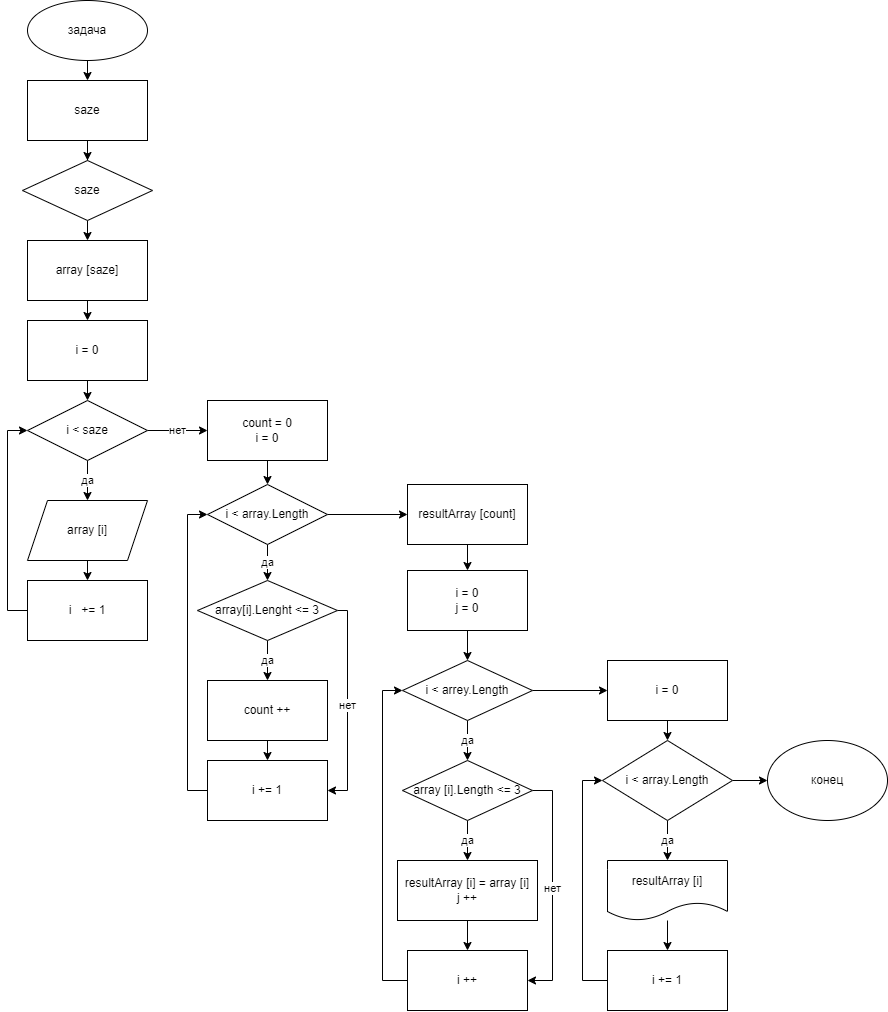

The diagram above was exported from draw.io. Its source (the exported page's mxGraphModel, read from the mxfile embedded in the PNG):
<mxGraphModel dx="1065" dy="449" grid="1" gridSize="10" guides="1" tooltips="1" connect="1" arrows="1" fold="1" page="1" pageScale="1" pageWidth="827" pageHeight="1169" math="0" shadow="0">
  <root>
    <mxCell id="0" />
    <mxCell id="1" parent="0" />
    <mxCell id="w7kJeDUXnY1xwoIXScX8-4" style="edgeStyle=orthogonalEdgeStyle;rounded=0;orthogonalLoop=1;jettySize=auto;html=1;exitX=0.5;exitY=1;exitDx=0;exitDy=0;entryX=0.5;entryY=0;entryDx=0;entryDy=0;" edge="1" parent="1" source="w7kJeDUXnY1xwoIXScX8-1" target="w7kJeDUXnY1xwoIXScX8-2">
      <mxGeometry relative="1" as="geometry">
        <mxPoint x="120" y="120" as="targetPoint" />
      </mxGeometry>
    </mxCell>
    <mxCell id="w7kJeDUXnY1xwoIXScX8-1" value="задача" style="ellipse;whiteSpace=wrap;html=1;" vertex="1" parent="1">
      <mxGeometry x="60" y="40" width="120" height="60" as="geometry" />
    </mxCell>
    <mxCell id="w7kJeDUXnY1xwoIXScX8-5" value="" style="edgeStyle=orthogonalEdgeStyle;rounded=0;orthogonalLoop=1;jettySize=auto;html=1;" edge="1" parent="1" source="w7kJeDUXnY1xwoIXScX8-2" target="w7kJeDUXnY1xwoIXScX8-3">
      <mxGeometry relative="1" as="geometry" />
    </mxCell>
    <mxCell id="w7kJeDUXnY1xwoIXScX8-2" value="saze" style="rounded=0;whiteSpace=wrap;html=1;" vertex="1" parent="1">
      <mxGeometry x="60" y="120" width="120" height="60" as="geometry" />
    </mxCell>
    <mxCell id="w7kJeDUXnY1xwoIXScX8-8" style="edgeStyle=orthogonalEdgeStyle;rounded=0;orthogonalLoop=1;jettySize=auto;html=1;exitX=0.5;exitY=1;exitDx=0;exitDy=0;entryX=0.5;entryY=0;entryDx=0;entryDy=0;" edge="1" parent="1" source="w7kJeDUXnY1xwoIXScX8-3" target="w7kJeDUXnY1xwoIXScX8-7">
      <mxGeometry relative="1" as="geometry" />
    </mxCell>
    <mxCell id="w7kJeDUXnY1xwoIXScX8-3" value="saze" style="rhombus;whiteSpace=wrap;html=1;" vertex="1" parent="1">
      <mxGeometry x="55" y="200" width="130" height="60" as="geometry" />
    </mxCell>
    <mxCell id="w7kJeDUXnY1xwoIXScX8-10" style="edgeStyle=orthogonalEdgeStyle;rounded=0;orthogonalLoop=1;jettySize=auto;html=1;exitX=0.5;exitY=1;exitDx=0;exitDy=0;entryX=0.5;entryY=0;entryDx=0;entryDy=0;" edge="1" parent="1" source="w7kJeDUXnY1xwoIXScX8-7" target="w7kJeDUXnY1xwoIXScX8-9">
      <mxGeometry relative="1" as="geometry" />
    </mxCell>
    <mxCell id="w7kJeDUXnY1xwoIXScX8-7" value="array [saze]" style="rounded=0;whiteSpace=wrap;html=1;" vertex="1" parent="1">
      <mxGeometry x="60" y="280" width="120" height="60" as="geometry" />
    </mxCell>
    <mxCell id="w7kJeDUXnY1xwoIXScX8-12" style="edgeStyle=orthogonalEdgeStyle;rounded=0;orthogonalLoop=1;jettySize=auto;html=1;exitX=0.5;exitY=1;exitDx=0;exitDy=0;entryX=0.5;entryY=0;entryDx=0;entryDy=0;" edge="1" parent="1" source="w7kJeDUXnY1xwoIXScX8-9" target="w7kJeDUXnY1xwoIXScX8-11">
      <mxGeometry relative="1" as="geometry" />
    </mxCell>
    <mxCell id="w7kJeDUXnY1xwoIXScX8-9" value="i = 0" style="rounded=0;whiteSpace=wrap;html=1;" vertex="1" parent="1">
      <mxGeometry x="60" y="360" width="120" height="60" as="geometry" />
    </mxCell>
    <mxCell id="w7kJeDUXnY1xwoIXScX8-13" value="да" style="edgeStyle=orthogonalEdgeStyle;rounded=0;orthogonalLoop=1;jettySize=auto;html=1;exitX=0.5;exitY=1;exitDx=0;exitDy=0;" edge="1" parent="1" source="w7kJeDUXnY1xwoIXScX8-11">
      <mxGeometry relative="1" as="geometry">
        <mxPoint x="120" y="540" as="targetPoint" />
      </mxGeometry>
    </mxCell>
    <mxCell id="w7kJeDUXnY1xwoIXScX8-20" value="нет" style="edgeStyle=orthogonalEdgeStyle;rounded=0;orthogonalLoop=1;jettySize=auto;html=1;exitX=1;exitY=0.5;exitDx=0;exitDy=0;entryX=0;entryY=0.5;entryDx=0;entryDy=0;" edge="1" parent="1" source="w7kJeDUXnY1xwoIXScX8-11" target="w7kJeDUXnY1xwoIXScX8-19">
      <mxGeometry relative="1" as="geometry" />
    </mxCell>
    <mxCell id="w7kJeDUXnY1xwoIXScX8-11" value="i &amp;lt; saze" style="rhombus;whiteSpace=wrap;html=1;" vertex="1" parent="1">
      <mxGeometry x="60" y="440" width="120" height="60" as="geometry" />
    </mxCell>
    <mxCell id="w7kJeDUXnY1xwoIXScX8-17" style="edgeStyle=orthogonalEdgeStyle;rounded=0;orthogonalLoop=1;jettySize=auto;html=1;exitX=0.5;exitY=1;exitDx=0;exitDy=0;entryX=0.5;entryY=0;entryDx=0;entryDy=0;" edge="1" parent="1" source="w7kJeDUXnY1xwoIXScX8-15" target="w7kJeDUXnY1xwoIXScX8-16">
      <mxGeometry relative="1" as="geometry" />
    </mxCell>
    <mxCell id="w7kJeDUXnY1xwoIXScX8-15" value="array [i]" style="shape=parallelogram;perimeter=parallelogramPerimeter;whiteSpace=wrap;html=1;fixedSize=1;" vertex="1" parent="1">
      <mxGeometry x="60" y="540" width="120" height="60" as="geometry" />
    </mxCell>
    <mxCell id="w7kJeDUXnY1xwoIXScX8-18" style="edgeStyle=orthogonalEdgeStyle;rounded=0;orthogonalLoop=1;jettySize=auto;html=1;exitX=0;exitY=0.5;exitDx=0;exitDy=0;entryX=0;entryY=0.5;entryDx=0;entryDy=0;" edge="1" parent="1" source="w7kJeDUXnY1xwoIXScX8-16" target="w7kJeDUXnY1xwoIXScX8-11">
      <mxGeometry relative="1" as="geometry" />
    </mxCell>
    <mxCell id="w7kJeDUXnY1xwoIXScX8-16" value="i&amp;nbsp; &amp;nbsp;+= 1" style="rounded=0;whiteSpace=wrap;html=1;" vertex="1" parent="1">
      <mxGeometry x="60" y="620" width="120" height="60" as="geometry" />
    </mxCell>
    <mxCell id="w7kJeDUXnY1xwoIXScX8-22" style="edgeStyle=orthogonalEdgeStyle;rounded=0;orthogonalLoop=1;jettySize=auto;html=1;exitX=0.5;exitY=1;exitDx=0;exitDy=0;entryX=0.5;entryY=0;entryDx=0;entryDy=0;" edge="1" parent="1" source="w7kJeDUXnY1xwoIXScX8-19" target="w7kJeDUXnY1xwoIXScX8-21">
      <mxGeometry relative="1" as="geometry" />
    </mxCell>
    <mxCell id="w7kJeDUXnY1xwoIXScX8-19" value="count = 0&lt;br&gt;i = 0" style="rounded=0;whiteSpace=wrap;html=1;" vertex="1" parent="1">
      <mxGeometry x="240" y="440" width="120" height="60" as="geometry" />
    </mxCell>
    <mxCell id="w7kJeDUXnY1xwoIXScX8-24" value="да" style="edgeStyle=orthogonalEdgeStyle;rounded=0;orthogonalLoop=1;jettySize=auto;html=1;" edge="1" parent="1" source="w7kJeDUXnY1xwoIXScX8-21" target="w7kJeDUXnY1xwoIXScX8-23">
      <mxGeometry relative="1" as="geometry" />
    </mxCell>
    <mxCell id="w7kJeDUXnY1xwoIXScX8-51" style="edgeStyle=orthogonalEdgeStyle;rounded=0;orthogonalLoop=1;jettySize=auto;html=1;exitX=1;exitY=0.5;exitDx=0;exitDy=0;entryX=0;entryY=0.5;entryDx=0;entryDy=0;" edge="1" parent="1" source="w7kJeDUXnY1xwoIXScX8-21" target="w7kJeDUXnY1xwoIXScX8-50">
      <mxGeometry relative="1" as="geometry" />
    </mxCell>
    <mxCell id="w7kJeDUXnY1xwoIXScX8-21" value="i &amp;lt; array.Length" style="rhombus;whiteSpace=wrap;html=1;" vertex="1" parent="1">
      <mxGeometry x="240" y="524" width="120" height="60" as="geometry" />
    </mxCell>
    <mxCell id="w7kJeDUXnY1xwoIXScX8-26" value="да" style="edgeStyle=orthogonalEdgeStyle;rounded=0;orthogonalLoop=1;jettySize=auto;html=1;exitX=0.5;exitY=1;exitDx=0;exitDy=0;entryX=0.5;entryY=0;entryDx=0;entryDy=0;" edge="1" parent="1" source="w7kJeDUXnY1xwoIXScX8-23" target="w7kJeDUXnY1xwoIXScX8-25">
      <mxGeometry relative="1" as="geometry" />
    </mxCell>
    <mxCell id="w7kJeDUXnY1xwoIXScX8-34" value="нет" style="edgeStyle=orthogonalEdgeStyle;rounded=0;orthogonalLoop=1;jettySize=auto;html=1;exitX=1;exitY=0.5;exitDx=0;exitDy=0;entryX=1;entryY=0.5;entryDx=0;entryDy=0;" edge="1" parent="1" source="w7kJeDUXnY1xwoIXScX8-23" target="w7kJeDUXnY1xwoIXScX8-27">
      <mxGeometry relative="1" as="geometry">
        <Array as="points">
          <mxPoint x="380" y="650" />
          <mxPoint x="380" y="830" />
        </Array>
      </mxGeometry>
    </mxCell>
    <mxCell id="w7kJeDUXnY1xwoIXScX8-23" value="array[i].Lenght &amp;lt;= 3" style="rhombus;whiteSpace=wrap;html=1;" vertex="1" parent="1">
      <mxGeometry x="230" y="620" width="140" height="60" as="geometry" />
    </mxCell>
    <mxCell id="w7kJeDUXnY1xwoIXScX8-28" style="edgeStyle=orthogonalEdgeStyle;rounded=0;orthogonalLoop=1;jettySize=auto;html=1;exitX=0.5;exitY=1;exitDx=0;exitDy=0;entryX=0.5;entryY=0;entryDx=0;entryDy=0;" edge="1" parent="1" source="w7kJeDUXnY1xwoIXScX8-25" target="w7kJeDUXnY1xwoIXScX8-27">
      <mxGeometry relative="1" as="geometry" />
    </mxCell>
    <mxCell id="w7kJeDUXnY1xwoIXScX8-25" value="count ++" style="rounded=0;whiteSpace=wrap;html=1;" vertex="1" parent="1">
      <mxGeometry x="240" y="720" width="120" height="60" as="geometry" />
    </mxCell>
    <mxCell id="w7kJeDUXnY1xwoIXScX8-29" style="edgeStyle=orthogonalEdgeStyle;rounded=0;orthogonalLoop=1;jettySize=auto;html=1;exitX=0;exitY=0.5;exitDx=0;exitDy=0;entryX=0;entryY=0.5;entryDx=0;entryDy=0;" edge="1" parent="1" source="w7kJeDUXnY1xwoIXScX8-27" target="w7kJeDUXnY1xwoIXScX8-21">
      <mxGeometry relative="1" as="geometry" />
    </mxCell>
    <mxCell id="w7kJeDUXnY1xwoIXScX8-27" value="i += 1" style="rounded=0;whiteSpace=wrap;html=1;" vertex="1" parent="1">
      <mxGeometry x="240" y="800" width="120" height="60" as="geometry" />
    </mxCell>
    <mxCell id="w7kJeDUXnY1xwoIXScX8-38" style="edgeStyle=orthogonalEdgeStyle;rounded=0;orthogonalLoop=1;jettySize=auto;html=1;exitX=0.5;exitY=1;exitDx=0;exitDy=0;entryX=0.5;entryY=0;entryDx=0;entryDy=0;" edge="1" parent="1" source="w7kJeDUXnY1xwoIXScX8-30" target="w7kJeDUXnY1xwoIXScX8-36">
      <mxGeometry relative="1" as="geometry" />
    </mxCell>
    <mxCell id="w7kJeDUXnY1xwoIXScX8-30" value="i = 0&lt;br&gt;j = 0" style="rounded=0;whiteSpace=wrap;html=1;" vertex="1" parent="1">
      <mxGeometry x="440" y="610" width="120" height="60" as="geometry" />
    </mxCell>
    <mxCell id="w7kJeDUXnY1xwoIXScX8-44" value="да" style="edgeStyle=orthogonalEdgeStyle;rounded=0;orthogonalLoop=1;jettySize=auto;html=1;" edge="1" parent="1" source="w7kJeDUXnY1xwoIXScX8-36" target="w7kJeDUXnY1xwoIXScX8-37">
      <mxGeometry relative="1" as="geometry" />
    </mxCell>
    <mxCell id="w7kJeDUXnY1xwoIXScX8-58" style="edgeStyle=orthogonalEdgeStyle;rounded=0;orthogonalLoop=1;jettySize=auto;html=1;exitX=1;exitY=0.5;exitDx=0;exitDy=0;entryX=0;entryY=0.5;entryDx=0;entryDy=0;" edge="1" parent="1" source="w7kJeDUXnY1xwoIXScX8-36" target="w7kJeDUXnY1xwoIXScX8-53">
      <mxGeometry relative="1" as="geometry" />
    </mxCell>
    <mxCell id="w7kJeDUXnY1xwoIXScX8-36" value="i &amp;lt; arrey.Length" style="rhombus;whiteSpace=wrap;html=1;" vertex="1" parent="1">
      <mxGeometry x="435" y="700" width="130" height="60" as="geometry" />
    </mxCell>
    <mxCell id="w7kJeDUXnY1xwoIXScX8-45" value="да" style="edgeStyle=orthogonalEdgeStyle;rounded=0;orthogonalLoop=1;jettySize=auto;html=1;exitX=0.5;exitY=1;exitDx=0;exitDy=0;entryX=0.5;entryY=0;entryDx=0;entryDy=0;" edge="1" parent="1" source="w7kJeDUXnY1xwoIXScX8-37" target="w7kJeDUXnY1xwoIXScX8-40">
      <mxGeometry relative="1" as="geometry" />
    </mxCell>
    <mxCell id="w7kJeDUXnY1xwoIXScX8-48" value="нет" style="edgeStyle=orthogonalEdgeStyle;rounded=0;orthogonalLoop=1;jettySize=auto;html=1;exitX=1;exitY=0.5;exitDx=0;exitDy=0;entryX=1;entryY=0.5;entryDx=0;entryDy=0;" edge="1" parent="1" source="w7kJeDUXnY1xwoIXScX8-37" target="w7kJeDUXnY1xwoIXScX8-41">
      <mxGeometry relative="1" as="geometry" />
    </mxCell>
    <mxCell id="w7kJeDUXnY1xwoIXScX8-37" value="array [i].Length &amp;lt;= 3" style="rhombus;whiteSpace=wrap;html=1;" vertex="1" parent="1">
      <mxGeometry x="435" y="800" width="130" height="60" as="geometry" />
    </mxCell>
    <mxCell id="w7kJeDUXnY1xwoIXScX8-46" style="edgeStyle=orthogonalEdgeStyle;rounded=0;orthogonalLoop=1;jettySize=auto;html=1;exitX=0.5;exitY=1;exitDx=0;exitDy=0;entryX=0.5;entryY=0;entryDx=0;entryDy=0;" edge="1" parent="1" source="w7kJeDUXnY1xwoIXScX8-40" target="w7kJeDUXnY1xwoIXScX8-41">
      <mxGeometry relative="1" as="geometry" />
    </mxCell>
    <mxCell id="w7kJeDUXnY1xwoIXScX8-40" value="resultArray [i] = array [i]&lt;br&gt;j ++" style="rounded=0;whiteSpace=wrap;html=1;" vertex="1" parent="1">
      <mxGeometry x="430" y="900" width="140" height="60" as="geometry" />
    </mxCell>
    <mxCell id="w7kJeDUXnY1xwoIXScX8-49" style="edgeStyle=orthogonalEdgeStyle;rounded=0;orthogonalLoop=1;jettySize=auto;html=1;exitX=0;exitY=0.5;exitDx=0;exitDy=0;entryX=0;entryY=0.5;entryDx=0;entryDy=0;" edge="1" parent="1" source="w7kJeDUXnY1xwoIXScX8-41" target="w7kJeDUXnY1xwoIXScX8-36">
      <mxGeometry relative="1" as="geometry">
        <mxPoint x="410" y="640" as="targetPoint" />
      </mxGeometry>
    </mxCell>
    <mxCell id="w7kJeDUXnY1xwoIXScX8-41" value="i ++" style="rounded=0;whiteSpace=wrap;html=1;" vertex="1" parent="1">
      <mxGeometry x="440" y="990" width="120" height="60" as="geometry" />
    </mxCell>
    <mxCell id="w7kJeDUXnY1xwoIXScX8-52" style="edgeStyle=orthogonalEdgeStyle;rounded=0;orthogonalLoop=1;jettySize=auto;html=1;exitX=0.5;exitY=1;exitDx=0;exitDy=0;entryX=0.5;entryY=0;entryDx=0;entryDy=0;" edge="1" parent="1" source="w7kJeDUXnY1xwoIXScX8-50" target="w7kJeDUXnY1xwoIXScX8-30">
      <mxGeometry relative="1" as="geometry" />
    </mxCell>
    <mxCell id="w7kJeDUXnY1xwoIXScX8-50" value="resultArray [count]" style="rounded=0;whiteSpace=wrap;html=1;" vertex="1" parent="1">
      <mxGeometry x="440" y="524" width="120" height="60" as="geometry" />
    </mxCell>
    <mxCell id="w7kJeDUXnY1xwoIXScX8-59" style="edgeStyle=orthogonalEdgeStyle;rounded=0;orthogonalLoop=1;jettySize=auto;html=1;exitX=0.5;exitY=1;exitDx=0;exitDy=0;entryX=0.5;entryY=0;entryDx=0;entryDy=0;" edge="1" parent="1" source="w7kJeDUXnY1xwoIXScX8-53" target="w7kJeDUXnY1xwoIXScX8-54">
      <mxGeometry relative="1" as="geometry" />
    </mxCell>
    <mxCell id="w7kJeDUXnY1xwoIXScX8-53" value="i = 0" style="rounded=0;whiteSpace=wrap;html=1;" vertex="1" parent="1">
      <mxGeometry x="640" y="700" width="120" height="60" as="geometry" />
    </mxCell>
    <mxCell id="w7kJeDUXnY1xwoIXScX8-60" value="да" style="edgeStyle=orthogonalEdgeStyle;rounded=0;orthogonalLoop=1;jettySize=auto;html=1;exitX=0.5;exitY=1;exitDx=0;exitDy=0;" edge="1" parent="1" source="w7kJeDUXnY1xwoIXScX8-54" target="w7kJeDUXnY1xwoIXScX8-55">
      <mxGeometry relative="1" as="geometry" />
    </mxCell>
    <mxCell id="w7kJeDUXnY1xwoIXScX8-63" style="edgeStyle=orthogonalEdgeStyle;rounded=0;orthogonalLoop=1;jettySize=auto;html=1;exitX=1;exitY=0.5;exitDx=0;exitDy=0;entryX=0;entryY=0.5;entryDx=0;entryDy=0;" edge="1" parent="1" source="w7kJeDUXnY1xwoIXScX8-54" target="w7kJeDUXnY1xwoIXScX8-57">
      <mxGeometry relative="1" as="geometry" />
    </mxCell>
    <mxCell id="w7kJeDUXnY1xwoIXScX8-54" value="i &amp;lt; array.Length" style="rhombus;whiteSpace=wrap;html=1;" vertex="1" parent="1">
      <mxGeometry x="635" y="780" width="130" height="80" as="geometry" />
    </mxCell>
    <mxCell id="w7kJeDUXnY1xwoIXScX8-61" value="" style="edgeStyle=orthogonalEdgeStyle;rounded=0;orthogonalLoop=1;jettySize=auto;html=1;" edge="1" parent="1" source="w7kJeDUXnY1xwoIXScX8-55" target="w7kJeDUXnY1xwoIXScX8-56">
      <mxGeometry relative="1" as="geometry">
        <Array as="points">
          <mxPoint x="700" y="950" />
          <mxPoint x="700" y="950" />
        </Array>
      </mxGeometry>
    </mxCell>
    <mxCell id="w7kJeDUXnY1xwoIXScX8-55" value="resultArray [i]" style="shape=document;whiteSpace=wrap;html=1;boundedLbl=1;" vertex="1" parent="1">
      <mxGeometry x="640" y="900" width="120" height="60" as="geometry" />
    </mxCell>
    <mxCell id="w7kJeDUXnY1xwoIXScX8-62" style="edgeStyle=orthogonalEdgeStyle;rounded=0;orthogonalLoop=1;jettySize=auto;html=1;exitX=0;exitY=0.5;exitDx=0;exitDy=0;entryX=0;entryY=0.5;entryDx=0;entryDy=0;" edge="1" parent="1" source="w7kJeDUXnY1xwoIXScX8-56" target="w7kJeDUXnY1xwoIXScX8-54">
      <mxGeometry relative="1" as="geometry" />
    </mxCell>
    <mxCell id="w7kJeDUXnY1xwoIXScX8-56" value="i += 1" style="rounded=0;whiteSpace=wrap;html=1;" vertex="1" parent="1">
      <mxGeometry x="640" y="990" width="120" height="60" as="geometry" />
    </mxCell>
    <mxCell id="w7kJeDUXnY1xwoIXScX8-57" value="конец" style="ellipse;whiteSpace=wrap;html=1;" vertex="1" parent="1">
      <mxGeometry x="800" y="780" width="120" height="80" as="geometry" />
    </mxCell>
  </root>
</mxGraphModel>